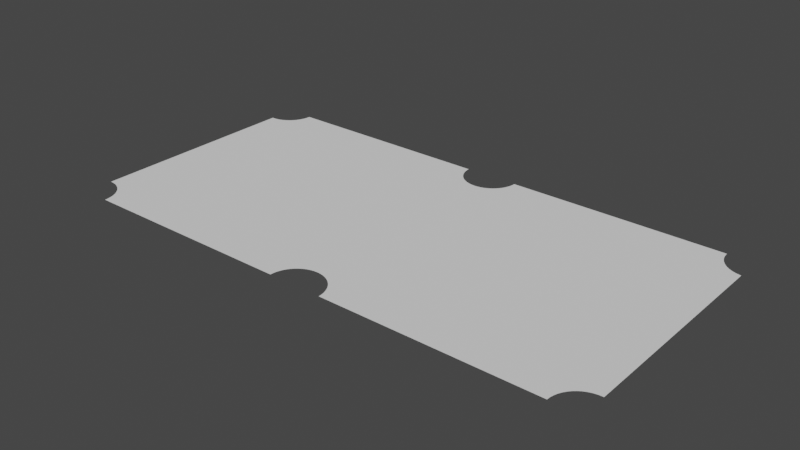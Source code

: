 # Source: poolTable.blend  (saved by Blender 2.82.7; exported with 4.5.12 LTS)
import bpy
from mathutils import Matrix  # noqa: F401  (used for matrix-valued properties, if any)

bpy.ops.wm.read_factory_settings(use_empty=True)
scene = bpy.context.scene
scene.name = 'Scene'

# ---- collections
col_collection = bpy.data.collections.new('Collection'); scene.collection.children.link(col_collection)

# ---- world
world_world = bpy.data.worlds.new('World'); scene.world = world_world
world_world.use_nodes = True; world_world.node_tree.nodes.clear()
_N = world_world.node_tree.nodes; _L = world_world.node_tree.links
n0 = _N.new('ShaderNodeOutputWorld'); n0.name = 'World Output'; n0.location = (300, 300)
n1 = _N.new('ShaderNodeBackground'); n1.name = 'Background'; n1.location = (10, 300)
n1.inputs[0].default_value = (0.05088, 0.05088, 0.05088, 1.0)
_L.new(n1.outputs[0], n0.inputs[0])
n0.is_active_output = True
world_world.color = (0.05088, 0.05088, 0.05088)
world_world.use_sun_shadow = False
world_world.sun_shadow_jitter_overblur = 0.0

# ---- meshes
me_plane_003 = bpy.data.meshes.new('Plane.003')
me_plane_003.from_pydata([(-0.895, -1.0, 0.0), (-1.0, -0.8008, 0.0), (-0.995, -0.8001, 0.0), (-0.9814, -0.802, 0.0), (-0.9684, -0.8073, 0.0), (-0.9561, -0.8159, 0.0), (-0.9445, -0.8275, 0.0), (-0.9339, -0.8418, 0.0), (-0.9243, -0.8587, 0.0), (-0.9158, -0.8779, 0.0), (-0.9087, -0.8992, 0.0), (-0.9029, -0.9223, 0.0), (-0.8986, -0.947, 0.0), (-0.8959, -0.973, 0.0), (-1.0, 0.8009, 0.0), (-0.907, 1.0, 0.0), (-0.9079, 0.9729, 0.0), (-0.9106, 0.9468, 0.0), (-0.9149, 0.9222, 0.0), (-0.9206, 0.8991, 0.0), (-0.9278, 0.8778, 0.0), (-0.9363, 0.8586, 0.0), (-0.9459, 0.8417, 0.0), (-0.9565, 0.8273, 0.0), (-0.9681, 0.8157, 0.0), (-0.9804, 0.8071, 0.0), (-0.9934, 0.8018, 0.0), (0.09301, 1.0, 0.0), (-0.107, 1.0, 0.0), (0.09209, 0.9729, 0.0), (0.08943, 0.9468, 0.0), (0.08515, 0.9222, 0.0), (0.07935, 0.8991, 0.0), (0.07217, 0.8778, 0.0), (0.06371, 0.8586, 0.0), (0.05411, 0.8417, 0.0), (0.04347, 0.8273, 0.0), (0.03193, 0.8157, 0.0), (0.01959, 0.8071, 0.0), (0.006574, 0.8018, 0.0), (-0.006993, 0.8, 0.0), (-0.02056, 0.8018, 0.0), (-0.03357, 0.8071, 0.0), (-0.04591, 0.8157, 0.0), (-0.05746, 0.8273, 0.0), (-0.06809, 0.8417, 0.0), (-0.0777, 0.8586, 0.0), (-0.08615, 0.8778, 0.0), (-0.09334, 0.8991, 0.0), (-0.09913, 0.9222, 0.0), (-0.1034, 0.9468, 0.0), (-0.1061, 0.9729, 0.0), (0.893, 1.0, 0.0), (1.0, 0.8009, 0.0), (0.993, 0.8, 0.0), (0.9794, 0.8018, 0.0), (0.9664, 0.8071, 0.0), (0.9541, 0.8157, 0.0), (0.9425, 0.8273, 0.0), (0.9319, 0.8417, 0.0), (0.9223, 0.8586, 0.0), (0.9138, 0.8778, 0.0), (0.9067, 0.8991, 0.0), (0.9009, 0.9222, 0.0), (0.8966, 0.9468, 0.0), (0.8939, 0.9729, 0.0), (-0.1093, -1.0, 0.0), (0.0907, -1.0, 0.0), (0.08978, -0.9729, 0.0), (0.08712, -0.9469, 0.0), (0.08284, -0.9222, 0.0), (0.07704, -0.8991, 0.0), (0.06986, -0.8778, 0.0), (0.0614, -0.8586, 0.0), (0.0518, -0.8417, 0.0), (0.04116, -0.8273, 0.0), (0.02962, -0.8157, 0.0), (0.01728, -0.8072, 0.0), (0.004264, -0.8018, 0.0), (-0.009302, -0.8, 0.0), (-0.02287, -0.8018, 0.0), (-0.03588, -0.8072, 0.0), (-0.04822, -0.8157, 0.0), (-0.05977, -0.8273, 0.0), (-0.0704, -0.8417, 0.0), (-0.08001, -0.8586, 0.0), (-0.08846, -0.8778, 0.0), (-0.09565, -0.8991, 0.0), (-0.1014, -0.9222, 0.0), (-0.1057, -0.9469, 0.0), (-0.1084, -0.9729, 0.0), (0.8962, -1.0, 0.0), (1.0, -0.7918, 0.0), (0.9852, -0.7937, 0.0), (0.9717, -0.7991, 0.0), (0.9591, -0.808, 0.0), (0.9472, -0.8199, 0.0), (0.9362, -0.8347, 0.0), (0.9263, -0.8521, 0.0), (0.9176, -0.8719, 0.0), (0.9102, -0.8938, 0.0), (0.9042, -0.9176, 0.0), (0.8998, -0.943, 0.0), (0.8971, -0.9698, 0.0)], [], [(1, 2, 3, 4, 5, 6, 7, 8, 9, 10, 11, 12, 13, 0, 66, 90, 89, 88, 87, 86, 85, 84, 83, 82, 81, 80, 79, 78, 77, 76, 75, 74, 73, 72, 71, 70, 69, 68, 67, 91, 103, 102, 101, 100, 99, 98, 97, 96, 95, 94, 93, 92, 53, 54, 55, 56, 57, 58, 59, 60, 61, 62, 63, 64, 65, 52, 27, 29, 30, 31, 32, 33, 34, 35, 36, 37, 38, 39, 40, 41, 42, 43, 44, 45, 46, 47, 48, 49, 50, 51, 28, 15, 16, 17, 18, 19, 20, 21, 22, 23, 24, 25, 26, 14)])
_uv = me_plane_003.uv_layers.new(name='UVMap')
_uv.uv.foreach_set('vector', [0.0, 0.09959, 0.0025, 0.09993, 0.009283, 0.09902, 0.01579, 0.09636, 0.02196, 0.09207, 0.02773, 0.08627, 0.03305, 0.07909, 0.03785, 0.07064, 0.04208, 0.06103, 0.04567, 0.05039, 0.04857, 0.03885, 0.05071, 0.02651, 0.05204, 0.0135, 0.0525, 0.0, 0.4453, 0.0, 0.4458, 0.01356, 0.4471, 0.02658, 0.4493, 0.03892, 0.4522, 0.05033, 0.4558, 0.06116, 0.46, 0.0707, 0.4648, 0.07918, 0.4701, 0.08633, 0.4759, 0.09185, 0.4821, 0.09636, 0.4886, 0.09909, 0.4954, 0.1, 0.5021, 0.0991, 0.5087, 0.09643, 0.5148, 0.09212, 0.5206, 0.08644, 0.5259, 0.07916, 0.5307, 0.0707, 0.5349, 0.06113, 0.5385, 0.05045, 0.5414, 0.03898, 0.5436, 0.02657, 0.5449, 0.01352, 0.5453, 0.0, 0.9481, 0.0, 0.9485, 0.01511, 0.9499, 0.0285, 0.9521, 0.04125, 0.955, 0.0533, 0.9588, 0.06406, 0.9632, 0.07394, 0.9681, 0.08266, 0.9736, 0.09005, 0.9795, 0.09599, 0.9859, 0.1005, 0.9926, 0.1032, 1.0, 0.1041, 1.0, 0.9005, 0.9965, 0.9, 0.9897, 0.9009, 0.9832, 0.9036, 0.977, 0.9079, 0.9713, 0.9137, 0.9659, 0.9208, 0.9612, 0.9293, 0.9569, 0.9389, 0.9533, 0.9495, 0.9504, 0.9611, 0.9483, 0.9734, 0.947, 0.9864, 0.9465, 1.0, 0.5465, 1.0, 0.5461, 0.9864, 0.5441, 0.9733, 0.5426, 0.9611, 0.5397, 0.9495, 0.5361, 0.9389, 0.5318, 0.9293, 0.5271, 0.9208, 0.5217, 0.9137, 0.516, 0.9079, 0.5098, 0.9036, 0.5033, 0.9009, 0.4965, 0.9, 0.4897, 0.9009, 0.4832, 0.9036, 0.477, 0.9079, 0.4713, 0.9137, 0.466, 0.9208, 0.4612, 0.9293, 0.4569, 0.9389, 0.4533, 0.9495, 0.4555, 0.9618, 0.4483, 0.9734, 0.447, 0.9864, 0.4465, 1.0, 0.0465, 1.0, 0.04605, 0.9864, 0.04472, 0.9734, 0.04257, 0.9611, 0.03968, 0.9495, 0.03608, 0.9389, 0.03186, 0.9293, 0.02705, 0.9209, 0.02186, 0.91, 0.01596, 0.9079, 0.009793, 0.9036, 0.003287, 0.9009, 0.0, 0.9005])
me_plane_003.use_remesh_fix_poles = True
me_plane_003.use_remesh_preserve_attributes = False
me_plane_003.use_mirror_vertex_groups = False
me_plane_003.update()

# ---- objects
ob_plane = bpy.data.objects.new('Plane', me_plane_003)

# ---- transforms, parenting, visibility, modifiers, constraints
ob_plane.location = (0.0, 0.0, 0.0)
ob_plane.scale = (-10.0, 5.0, 1.0)
ob_plane.lineart.crease_threshold = 0.0

# ---- collection membership
col_collection.objects.link(ob_plane)

# ---- scene / render settings (as saved in the file)
scene.frame_start = 1; scene.frame_end = 250; scene.frame_set(35)
scene.render.engine = 'BLENDER_EEVEE_NEXT'
scene.cycles.use_denoising = False
scene.cycles.samples = 128
scene.cycles.sampling_pattern = 'TABULATED_SOBOL'
scene.cycles.use_adaptive_sampling = False
scene.cycles.use_light_tree = False
scene.view_settings.view_transform = 'Filmic'
bpy.context.view_layer.update()

# ---- added for rendering (the .blend has no active camera and no usable light): camera, sun
cam_auto = bpy.data.cameras.new('AutoCamera')
cam_auto.lens = 50.0
cam_auto.sensor_width = 36.0
cam_auto.clip_end = 1000.0
ob_auto_camera = bpy.data.objects.new('AutoCamera', cam_auto)
scene.collection.objects.link(ob_auto_camera)
ob_auto_camera.location = (20.6887, -24.8264, 16.5509)
ob_auto_camera.rotation_euler = (1.09748, -7.21219e-08, 0.694738)
scene.camera = ob_auto_camera
light_auto_sun = bpy.data.lights.new('AutoSun', 'SUN')
light_auto_sun.energy = 3.0
light_auto_sun.angle = 0.0523599
ob_auto_sun = bpy.data.objects.new('AutoSun', light_auto_sun)
scene.collection.objects.link(ob_auto_sun)
ob_auto_sun.rotation_euler = (0.872665, 0.174533, 0.523599)
bpy.context.view_layer.update()
